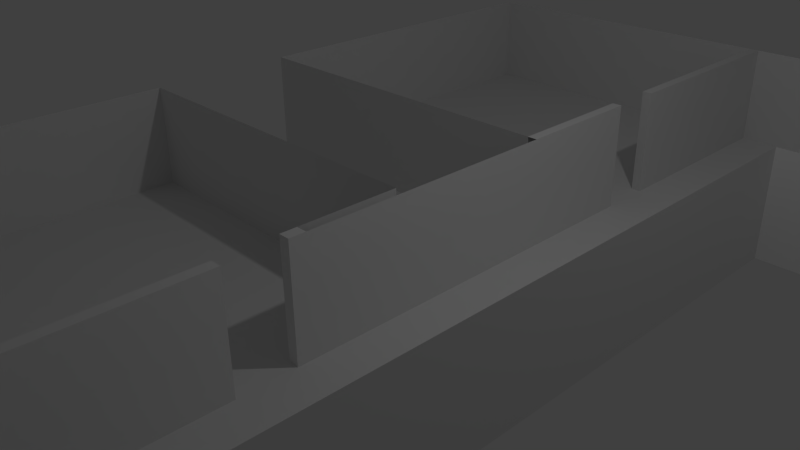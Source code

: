 # Source: EbeneEG1.blend  (saved by Blender 2.76.0; exported with 4.5.12 LTS)
import bpy
from mathutils import Matrix  # noqa: F401  (used for matrix-valued properties, if any)

bpy.ops.wm.read_factory_settings(use_empty=True)
scene = bpy.context.scene
scene.name = 'Scene'

# ---- collections
col_collection_1 = bpy.data.collections.new('Collection 1'); scene.collection.children.link(col_collection_1)

# ---- world
world_world = bpy.data.worlds.new('World'); scene.world = world_world
world_world.color = (0.05088, 0.05088, 0.05088)
world_world.use_sun_shadow = False
world_world.sun_shadow_jitter_overblur = 0.0
world_world.cycles.sampling_method = 'MANUAL'
world_world.cycles.sample_map_resolution = 256

# ---- cameras
cam_camera = bpy.data.cameras.new('Camera')
cam_camera.clip_end = 100.0
cam_camera.lens = 35.0
cam_camera.sensor_width = 32.0
cam_camera.sensor_height = 18.0
cam_camera.ortho_scale = 7.314
cam_camera.dof.focus_distance = 0.0
cam_camera.dof.aperture_fstop = 128.0

# ---- lights
light_lamp = bpy.data.lights.new('Lamp', 'POINT')
light_lamp.transmission_factor = 0.0
light_lamp.cutoff_distance = 30.0
light_lamp.energy = 100.0
light_lamp.shadow_buffer_clip_start = 1.001
light_lamp.shadow_soft_size = 0.1
light_lamp.shadow_maximum_resolution = 0.006
light_lamp.use_absolute_resolution = True
light_lamp.cycles.use_multiple_importance_sampling = False

# ---- meshes
me_plane = bpy.data.meshes.new('Plane')
me_plane.from_pydata([(-0.527, -1.0, 0.0), (-0.5325, 1.0, 0.0), (-0.4858, -1.0, 0.0), (-0.4925, 1.0, 0.0), (0.1437, -1.0, 0.0), (0.145, 1.0, 0.0), (-0.527, -0.9, 0.0), (-0.4858, -0.9, 0.0), (0.1437, -0.9, 0.0), (-0.4925, 0.905, 0.0), (0.145, 0.905, 0.0), (-0.5325, 0.905, 0.0), (0.1877, -1.0, 0.0), (0.1618, 1.0, 0.0), (0.1618, -0.9, 0.0), (0.1618, 0.905, 0.0), (0.4314, -1.0, 0.0), (0.4314, 1.0, 0.0), (0.4314, -0.9, 0.0), (0.4314, 0.905, 0.0), (0.4599, -1.0, 0.0), (0.4599, 1.0, 0.0), (0.4599, -0.9, 0.0), (0.4599, 0.905, 0.0), (-0.5325, 0.544, 0.0), (1.0, 0.544, 0.0), (-0.4925, 0.544, 0.0), (0.145, 0.544, 0.0), (0.1618, 0.544, 0.0), (0.4314, 0.544, 0.0), (0.4599, 0.544, 0.0), (-0.5325, 0.5125, 0.0), (1.0, 0.5125, 0.0), (-0.4925, 0.5125, 0.0), (0.145, 0.5125, 0.0), (0.1618, 0.5125, 0.0), (0.4314, 0.5125, 0.0), (0.4599, 0.5125, 0.0), (-0.5325, 0.421, 0.0), (1.0, 0.421, 0.0), (-0.4925, 0.421, 0.0), (0.145, 0.421, 0.0), (0.1618, 0.421, 0.0), (0.4314, 0.421, 0.0), (0.4599, 0.421, 0.0), (-0.5325, 0.3879, 0.0), (1.0, 0.3879, 0.0), (-0.4925, 0.3879, 0.0), (0.145, 0.3879, 0.0), (0.1618, 0.3879, 0.0), (0.4314, 0.3879, 0.0), (0.4599, 0.3879, 0.0), (-0.5325, 0.1947, 0.0), (-0.4925, 0.1947, 0.0), (0.145, 0.1947, 0.0), (0.1618, 0.1947, 0.0), (0.4314, 0.1947, 0.0), (0.4599, 0.1947, 0.0), (-0.5325, 0.1551, 0.0), (-0.4925, 0.1551, 0.0), (0.145, 0.1551, 0.0), (0.1618, 0.1551, 0.0), (0.4314, 0.1551, 0.0), (0.4599, 0.1551, 0.0), (-0.527, -0.03242, 0.0), (-0.4858, -0.03242, 0.0), (0.1437, -0.03242, 0.0), (0.1618, -0.03242, 0.0), (0.4314, -0.03242, 0.0), (0.4599, -0.03242, 0.0), (-0.527, -0.08168, 0.0), (-0.4858, -0.08168, 0.0), (0.1437, -0.08168, 0.0), (0.1618, -0.08168, 0.0), (0.4314, -0.08168, 0.0), (0.4599, -0.08168, 0.0), (-0.527, -0.2488, 0.0), (-0.4858, -0.2488, 0.0), (0.1437, -0.2488, 0.0), (0.1618, -0.2488, 0.0), (0.4314, -0.2488, 0.0), (0.4599, -0.2488, 0.0), (-0.527, -0.2758, 0.0), (-0.4858, -0.2758, 0.0), (0.1437, -0.2758, 0.0), (0.1618, -0.2758, 0.0), (0.4314, -0.2758, 0.0), (0.4599, -0.2758, 0.0), (-0.527, -0.3714, 0.0), (-0.4858, -0.3714, 0.0), (0.1437, -0.3714, 0.0), (0.1618, -0.3714, 0.0), (0.4314, -0.3714, 0.0), (0.4599, -0.3714, 0.0), (-0.527, -0.4, 0.0), (-0.4858, -0.4, 0.0), (0.1437, -0.4, 0.0), (0.1618, -0.4, 0.0), (0.4314, -0.4, 0.0), (0.4599, -0.4, 0.0), (-0.527, -0.9, 0.1875), (-0.527, -1.0, 0.1875), (-0.4925, 1.0, 0.1875), (-0.5325, 1.0, 0.1875), (-0.4858, -1.0, 0.1875), (0.145, 1.0, 0.1875), (-0.4925, 0.905, 0.1875), (0.1437, -1.0, 0.1875), (0.1618, 1.0, 0.1875), (0.145, 0.905, 0.1875), (-0.527, -0.4, 0.1875), (0.1437, -0.9, 0.1875), (-0.4858, -0.9, 0.1875), (0.1618, -0.9, 0.1875), (-0.4925, 0.544, 0.1875), (0.145, 0.544, 0.1875), (-0.5325, 0.905, 0.1875), (0.1618, 0.905, 0.1875), (0.1877, -1.0, 0.1875), (0.4314, 1.0, 0.1875), (0.4314, -0.9, 0.1875), (0.4314, 0.905, 0.1875), (0.1618, 0.544, 0.1875), (0.4314, -1.0, 0.1875), (0.4599, 1.0, 0.1875), (0.4599, -0.9, 0.1875), (0.4599, 0.905, 0.1875), (0.4314, 0.544, 0.1875), (0.4599, -1.0, 0.1875), (0.4599, 0.544, 0.1875), (-0.5325, 0.544, 0.1875), (1.0, 0.5125, 0.1875), (1.0, 0.544, 0.1875), (-0.4925, 0.5125, 0.1875), (0.145, 0.5125, 0.1875), (0.1618, 0.5125, 0.1875), (0.4314, 0.5125, 0.1875), (0.4599, 0.5125, 0.1875), (-0.5325, 0.5125, 0.1875), (-0.4925, 0.421, 0.1875), (-0.5325, 0.421, 0.1875), (1.0, 0.3879, 0.1875), (1.0, 0.421, 0.1875), (-0.4925, 0.3879, 0.1875), (0.145, 0.3879, 0.1875), (0.145, 0.421, 0.1875), (0.1618, 0.3879, 0.1875), (0.1618, 0.421, 0.1875), (0.4314, 0.3879, 0.1875), (0.4314, 0.421, 0.1875), (0.4599, 0.3879, 0.1875), (0.4599, 0.421, 0.1875), (-0.5325, 0.3879, 0.1875), (-0.4925, 0.1947, 0.1875), (0.145, 0.1947, 0.1875), (0.1618, 0.1947, 0.1875), (0.4314, 0.1947, 0.1875), (0.4599, 0.1947, 0.1875), (-0.5325, 0.1947, 0.1875), (0.1618, 0.1551, 0.1875), (0.4314, 0.1551, 0.1875), (0.4599, 0.1551, 0.1875), (-0.5325, 0.1551, 0.1875), (0.1437, -0.03242, 0.1875), (0.145, 0.1551, 0.1875), (0.1618, -0.03242, 0.1875), (0.4314, -0.03242, 0.1875), (0.4599, -0.03242, 0.1875), (-0.4925, 0.1551, 0.1875), (0.1618, -0.08168, 0.1875), (0.4314, -0.08168, 0.1875), (0.4599, -0.08168, 0.1875), (-0.4858, -0.03242, 0.1875), (-0.527, -0.03242, 0.1875), (-0.527, -0.08168, 0.1875), (-0.4858, -0.2488, 0.1875), (-0.4858, -0.08168, 0.1875), (0.1437, -0.2488, 0.1875), (0.1437, -0.08168, 0.1875), (0.1618, -0.2488, 0.1875), (0.4314, -0.2488, 0.1875), (0.4599, -0.2488, 0.1875), (-0.527, -0.2488, 0.1875), (-0.4858, -0.2758, 0.1875), (0.1437, -0.2758, 0.1875), (0.1618, -0.2758, 0.1875), (0.4314, -0.2758, 0.1875), (0.4599, -0.2758, 0.1875), (-0.527, -0.2758, 0.1875), (-0.4858, -0.3714, 0.1875), (0.4314, -0.3714, 0.1875), (0.4599, -0.3714, 0.1875), (-0.527, -0.3714, 0.1875), (-0.4858, -0.4, 0.1875), (0.1437, -0.4, 0.1875), (0.1437, -0.3714, 0.1875), (0.1618, -0.4, 0.1875), (0.1618, -0.3714, 0.1875), (0.4314, -0.4, 0.1875), (0.4599, -0.4, 0.1875)], [(108, 13), (5, 105), (119, 17), (124, 21), (23, 126), (129, 30), (25, 132), (102, 3)], [(90, 96, 194, 195), (50, 56, 156, 148), (95, 89, 189, 193), (55, 49, 146, 155), (9, 10, 109, 106), (48, 54, 154, 144), (53, 47, 143, 153), (84, 85, 185, 184), (9, 26, 33, 40, 47, 53, 54, 48, 41, 34, 27, 10), (44, 39, 32, 37), (41, 42, 35, 34), (43, 44, 37, 36), (10, 27, 115, 109), (26, 9, 106, 114), (39, 44, 151, 142), (86, 92, 190, 186), (42, 41, 145, 147), (44, 43, 149, 151), (8, 7, 112, 111), (89, 83, 183, 189), (90, 91, 85, 84), (43, 50, 148, 149), (49, 42, 147, 146), (7, 8, 96, 90, 84, 78, 72, 71, 77, 83, 89, 95), (41, 48, 144, 145), (47, 40, 139, 143), (14, 18, 98, 92, 86, 80, 74, 68, 62, 56, 50, 43, 36, 29, 19, 15, 28, 35, 42, 49, 55, 61, 67, 73, 79, 85, 91, 97), (115, 122, 117, 109), (134, 135, 122, 115), (144, 146, 147, 145), (154, 155, 146, 144), (184, 185, 179, 177), (194, 196, 197, 195), (111, 113, 196, 194), (97, 91, 197, 196), (92, 98, 198, 190), (18, 14, 113, 120), (15, 19, 121, 117), (28, 15, 117, 122), (91, 90, 195, 197), (61, 55, 155, 159), (56, 62, 160, 156), (7, 95, 193, 112), (96, 8, 111, 194), (14, 97, 196, 113), (98, 18, 120, 198), (54, 53, 153, 154), (19, 29, 127, 121), (67, 61, 159, 165), (62, 68, 166, 160), (33, 26, 114, 133), (73, 67, 165, 169), (27, 34, 134, 115), (68, 74, 170, 166), (35, 28, 122, 135), (29, 36, 136, 127), (77, 71, 176, 175), (72, 78, 177, 178), (79, 73, 169, 179), (40, 33, 133, 139), (74, 80, 180, 170), (71, 72, 178, 176), (37, 32, 131, 137), (83, 77, 175, 183), (34, 35, 135, 134), (78, 84, 184, 177), (36, 37, 137, 136), (85, 79, 179, 185), (80, 86, 186, 180)])
me_plane.use_remesh_preserve_volume = False
me_plane.use_remesh_preserve_attributes = False
me_plane.use_mirror_vertex_groups = False
me_plane.update()

# ---- objects
ob_plane = bpy.data.objects.new('Plane', me_plane)
ob_lamp = bpy.data.objects.new('Lamp', light_lamp)
ob_camera = bpy.data.objects.new('Camera', cam_camera)

# ---- transforms, parenting, visibility, modifiers, constraints
ob_plane.location = (0.0, 0.0, 0.0)
ob_plane.scale = (8.0, 8.0, 8.0)
ob_plane.lineart.crease_threshold = 0.0
ob_lamp.location = (4.076, 1.005, 5.904)
ob_lamp.rotation_euler = (0.6503, 0.05522, 1.866)
ob_lamp.lock_rotations_4d = False
ob_lamp.empty_display_type = 'ARROWS'
ob_lamp.color = (0.0, 0.0, 0.0, 0.0)
ob_lamp.lineart.crease_threshold = 0.0
ob_camera.location = (7.481, -6.508, 5.344)
ob_camera.rotation_euler = (1.109, 0.01082, 0.8149)
ob_camera.lock_rotations_4d = False
ob_camera.empty_display_type = 'ARROWS'
ob_camera.color = (0.0, 0.0, 0.0, 0.0)
ob_camera.display_type = 'WIRE'
ob_camera.lineart.crease_threshold = 0.0

# ---- collection membership
col_collection_1.objects.link(ob_plane)
col_collection_1.objects.link(ob_lamp)
col_collection_1.objects.link(ob_camera)

# ---- scene / render settings (as saved in the file)
scene.camera = ob_camera
scene.frame_start = 1; scene.frame_end = 250; scene.frame_set(1)
scene.render.engine = 'BLENDER_EEVEE_NEXT'
scene.render.resolution_percentage = 50
scene.render.dither_intensity = 0.0
scene.cycles.use_denoising = False
scene.cycles.samples = 10
scene.cycles.sampling_pattern = 'TABULATED_SOBOL'
scene.cycles.light_sampling_threshold = 0.0
scene.cycles.use_adaptive_sampling = False
scene.cycles.use_light_tree = False
scene.cycles.blur_glossy = 0.0
scene.cycles.pixel_filter_type = 'GAUSSIAN'
scene.cycles.sample_clamp_indirect = 0.0
scene.view_settings.view_transform = 'Standard'
bpy.context.view_layer.update()
